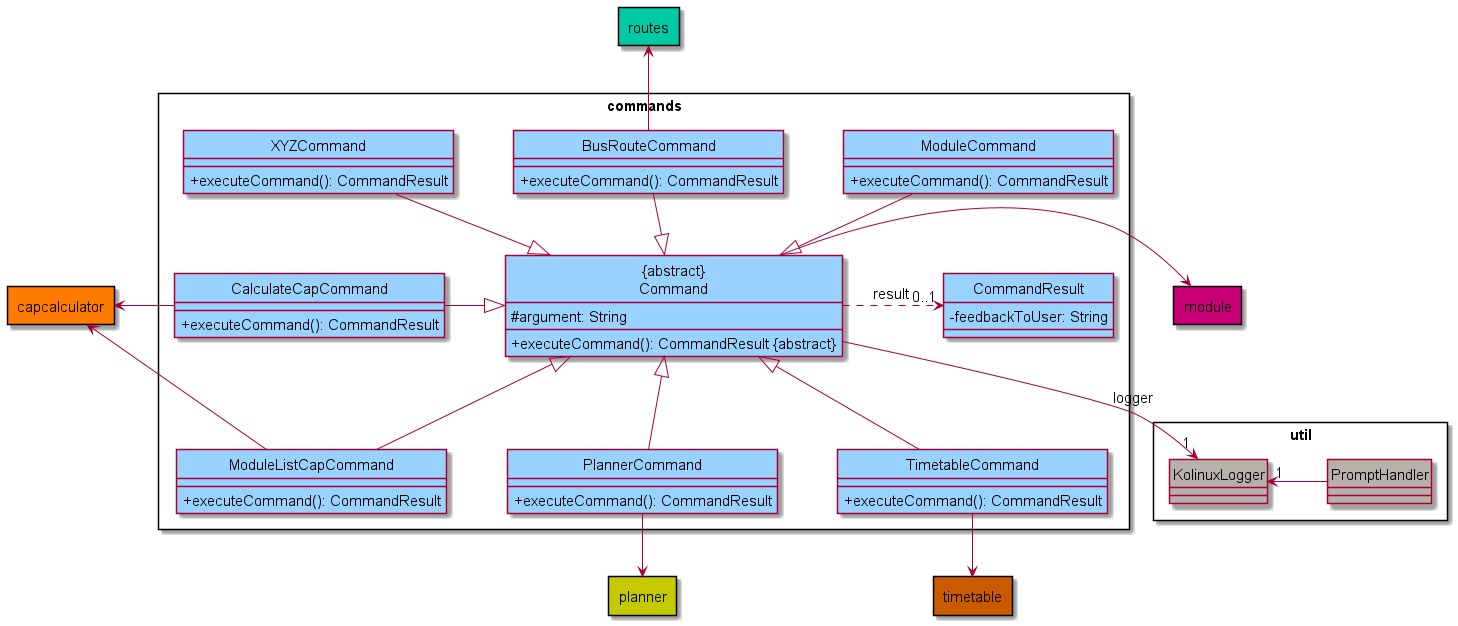

The diagram above was rendered by PlantUML. Its source (embedded in the PNG):
@startuml
'https://plantuml.com/class-diagram

!include Style.puml

hide circle

package commands <<Rectangle>> {
    class "ABSTRACT\nCommand"
    class CommandResult
    class BusRouteCommand
    class CalculateCapCommand
    class XYZCommand
    class ModuleCommand
    class ModuleListCapCommand
    class PlannerCommand
    class TimetableCommand
}

package util <<Rectangle>> {
    class KolinuxLogger
    class PromptHandler
}

package timetable <<Rectangle>> TIMETABLE_COLOR {
}

package routes <<Rectangle>> ROUTES_COLOR {
}

package capcalculator <<Rectangle>> CAPCALCULATOR_COLOR {
}

package planner <<Rectangle>> PLANNER_COLOR {
}

package module <<Rectangle>> MODULE_COLOR {
}

class "ABSTRACT\nCommand" COMMANDS_COLOR {
    # argument: String
    + executeCommand(): CommandResult ABSTRACT
}

class CommandResult COMMANDS_COLOR {
    - feedbackToUser: String
}

class BusRouteCommand COMMANDS_COLOR {
    + executeCommand(): CommandResult
}

class CalculateCapCommand COMMANDS_COLOR {
    + executeCommand(): CommandResult
}

class XYZCommand COMMANDS_COLOR {
    + executeCommand(): CommandResult
}

class ModuleCommand COMMANDS_COLOR {
    + executeCommand(): CommandResult
}

class ModuleListCapCommand COMMANDS_COLOR {
    + executeCommand(): CommandResult
}

class PlannerCommand COMMANDS_COLOR {
    + executeCommand(): CommandResult
}

class TimetableCommand COMMANDS_COLOR {
    + executeCommand(): CommandResult
}

class KolinuxLogger UTIL_COLOR {
}

class PromptHandler UTIL_COLOR {
}

BusRouteCommand --|> "ABSTRACT\nCommand"
CalculateCapCommand -right-|> "ABSTRACT\nCommand"
XYZCommand --|> "ABSTRACT\nCommand"
"ABSTRACT\nCommand" <|-up- ModuleCommand
"ABSTRACT\nCommand" <|-- ModuleListCapCommand
"ABSTRACT\nCommand" <|-- PlannerCommand
"ABSTRACT\nCommand" <|-- TimetableCommand
"ABSTRACT\nCommand" .> "0..1" CommandResult : "result "
"ABSTRACT\nCommand" --> "1" KolinuxLogger : logger
"ABSTRACT\nCommand" -right-> module
BusRouteCommand -up-> routes
PlannerCommand -down-> planner
TimetableCommand -down-> timetable
ModuleListCapCommand -left-> capcalculator
CalculateCapCommand -left-> capcalculator
PromptHandler -left-> "1" KolinuxLogger

@enduml